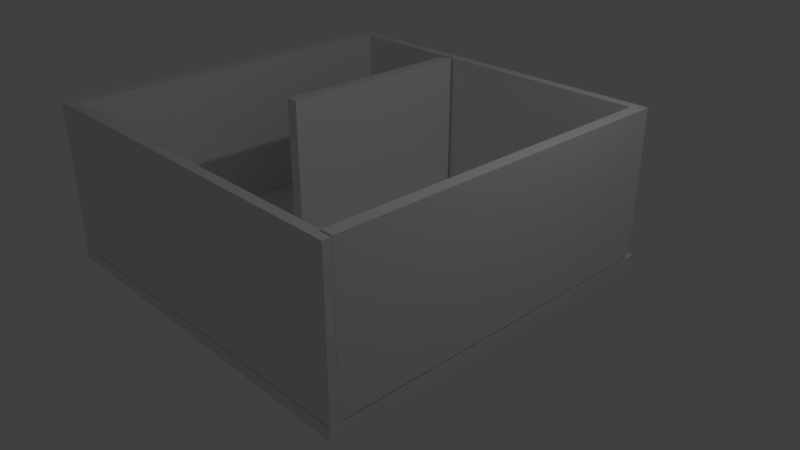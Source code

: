 # Source: room.blend  (saved by Blender 2.79.0; exported with 4.5.12 LTS)
import bpy
from mathutils import Matrix  # noqa: F401  (used for matrix-valued properties, if any)

bpy.ops.wm.read_factory_settings(use_empty=True)
scene = bpy.context.scene
scene.name = 'Scene'

# ---- collections
col_collection_1 = bpy.data.collections.new('Collection 1'); scene.collection.children.link(col_collection_1)

# ---- materials (node trees are filled in below, after node groups)
mat_material = bpy.data.materials.new('Material')
mat_material.alpha_threshold = 0.0
mat_material.use_transparent_shadow = False
mat_material.roughness = 0.5
mat_material.line_color = (0.0, 0.0, 0.0, 1.0)

# ---- material node trees

# ---- world
world_world = bpy.data.worlds.new('World'); scene.world = world_world
world_world.color = (0.05088, 0.05088, 0.05088)
world_world.use_sun_shadow = False
world_world.sun_shadow_jitter_overblur = 0.0
world_world.cycles.sampling_method = 'MANUAL'

# ---- cameras
cam_camera = bpy.data.cameras.new('Camera')
cam_camera.clip_end = 100.0
cam_camera.lens = 35.0
cam_camera.sensor_width = 32.0
cam_camera.sensor_height = 18.0
cam_camera.ortho_scale = 7.314
cam_camera.dof.focus_distance = 0.0
cam_camera.dof.aperture_fstop = 128.0

# ---- lights
light_lamp = bpy.data.lights.new('Lamp', 'POINT')
light_lamp.transmission_factor = 0.0
light_lamp.cutoff_distance = 30.0
light_lamp.energy = 100.0
light_lamp.shadow_buffer_clip_start = 1.001
light_lamp.shadow_soft_size = 0.1
light_lamp.shadow_maximum_resolution = 0.006
light_lamp.use_absolute_resolution = True

# ---- meshes
me_cube_006 = bpy.data.meshes.new('Cube.006')
me_cube_006.from_pydata([(0.8368, -1.175, -0.9768), (0.8368, -1.175, 1.023), (0.8368, 1.572, -0.9768), (0.8368, 1.572, 1.023), (1.003, -1.175, -0.9768), (1.003, -1.175, 1.023), (1.003, 1.572, -0.9768), (1.003, 1.572, 1.023)], [], [(0, 1, 3, 2), (2, 3, 7, 6), (6, 7, 5, 4), (4, 5, 1, 0), (2, 6, 4, 0), (7, 3, 1, 5)])
me_cube_006.use_remesh_preserve_volume = False
me_cube_006.use_remesh_preserve_attributes = False
me_cube_006.use_mirror_vertex_groups = False
me_cube_006.update()
me_cube_005 = bpy.data.meshes.new('Cube.005')
me_cube_005.from_pydata([(3.971, -5.651, -2.508), (3.971, -5.651, -0.5085), (3.971, -0.874, -2.508), (3.971, -0.874, -0.5085), (4.134, -5.651, -2.508), (4.134, -5.651, -0.5085), (4.134, -0.874, -2.508), (4.134, -0.874, -0.5085)], [], [(0, 1, 3, 2), (2, 3, 7, 6), (6, 7, 5, 4), (4, 5, 1, 0), (2, 6, 4, 0), (7, 3, 1, 5)])
me_cube_005.use_remesh_preserve_volume = False
me_cube_005.use_remesh_preserve_attributes = False
me_cube_005.use_mirror_vertex_groups = False
me_cube_005.update()
me_cube_004 = bpy.data.meshes.new('Cube.004')
me_cube_004.from_pydata([(-2.064, -3.758, -1.698), (-2.064, -3.758, 0.3018), (-2.064, 1.024, -1.698), (-2.064, 1.024, 0.3018), (-1.862, -3.758, -1.698), (-1.862, -3.758, 0.3018), (-1.862, 1.024, -1.698), (-1.862, 1.024, 0.3018)], [], [(0, 1, 3, 2), (2, 3, 7, 6), (6, 7, 5, 4), (4, 5, 1, 0), (2, 6, 4, 0), (7, 3, 1, 5)])
me_cube_004.use_remesh_preserve_volume = False
me_cube_004.use_remesh_preserve_attributes = False
me_cube_004.use_mirror_vertex_groups = False
me_cube_004.update()
me_cube_003 = bpy.data.meshes.new('Cube.003')
me_cube_003.from_pydata([(-1.0, 0.08138, -1.715), (-1.0, 0.08138, 0.2846), (-1.0, 0.221, -1.715), (-1.0, 0.221, 0.2846), (3.991, 0.08138, -1.715), (3.991, 0.08138, 0.2846), (3.991, 0.221, -1.715), (3.991, 0.221, 0.2846)], [], [(0, 1, 3, 2), (2, 3, 7, 6), (6, 7, 5, 4), (4, 5, 1, 0), (2, 6, 4, 0), (7, 3, 1, 5)])
me_cube_003.use_remesh_preserve_volume = False
me_cube_003.use_remesh_preserve_attributes = False
me_cube_003.use_mirror_vertex_groups = False
me_cube_003.update()
me_cube_002 = bpy.data.meshes.new('Cube.002')
me_cube_002.from_pydata([(-1.511, -2.431, 0.06957), (-1.511, -2.431, 2.07), (-1.511, -2.304, 0.06957), (-1.511, -2.304, 2.07), (3.535, -2.431, 0.06957), (3.535, -2.431, 2.07), (3.535, -2.304, 0.06957), (3.535, -2.304, 2.07)], [], [(0, 1, 3, 2), (2, 3, 7, 6), (6, 7, 5, 4), (4, 5, 1, 0), (2, 6, 4, 0), (7, 3, 1, 5)])
me_cube_002.use_remesh_preserve_volume = False
me_cube_002.use_remesh_preserve_attributes = False
me_cube_002.use_mirror_vertex_groups = False
me_cube_002.update()
me_cube = bpy.data.meshes.new('Cube')
me_cube.from_pydata([(2.688, 3.158, -0.4736), (2.688, -1.942, -0.4736), (-2.412, -1.942, -0.4736), (-2.412, 3.158, -0.4736), (2.688, 3.158, -0.3256), (2.688, -1.942, -0.3256), (-2.412, -1.942, -0.3256), (-2.412, 3.158, -0.3256)], [], [(0, 1, 2, 3), (4, 7, 6, 5), (0, 4, 5, 1), (1, 5, 6, 2), (2, 6, 7, 3), (4, 0, 3, 7)])
me_cube.materials.append(mat_material)
me_cube.use_remesh_preserve_volume = False
me_cube.use_remesh_preserve_attributes = False
me_cube.use_mirror_vertex_groups = False
me_cube.update()

# ---- objects
ob_cube_005 = bpy.data.objects.new('Cube.005', me_cube_006)
ob_cube_004 = bpy.data.objects.new('Cube.004', me_cube_005)
ob_cube_003 = bpy.data.objects.new('Cube.003', me_cube_004)
ob_cube_002 = bpy.data.objects.new('Cube.002', me_cube_003)
ob_cube_001 = bpy.data.objects.new('Cube.001', me_cube_002)
ob_cube = bpy.data.objects.new('Cube', me_cube)
ob_lamp = bpy.data.objects.new('Lamp', light_lamp)
ob_camera = bpy.data.objects.new('Camera', cam_camera)

# ---- transforms, parenting, visibility, modifiers, constraints
ob_cube_005.location = (-1.867, 0.7782, 0.9049)
ob_cube_005.lineart.crease_threshold = 0.0
ob_cube_004.location = (-1.867, 3.265, 2.459)
ob_cube_004.lineart.crease_threshold = 0.0
ob_cube_003.location = (-0.7578, 1.377, 1.635)
ob_cube_003.lineart.crease_threshold = 0.0
ob_cube_002.location = (-1.758, 2.301, 1.648)
ob_cube_002.lineart.crease_threshold = 0.0
ob_cube_001.location = (-1.27, -0.06678, -0.1332)
ob_cube_001.lineart.crease_threshold = 0.0
ob_cube.location = (-0.3969, -0.5833, 0.2559)
ob_cube.scale = (0.9919, 0.9919, 0.9919)
ob_cube.lock_rotations_4d = False
ob_cube.empty_display_type = 'ARROWS'
ob_cube.lineart.crease_threshold = 0.0
ob_lamp.location = (4.076, 1.005, 5.904)
ob_lamp.rotation_euler = (0.6503, 0.05522, 1.866)
ob_lamp.lock_rotations_4d = False
ob_lamp.empty_display_type = 'ARROWS'
ob_lamp.color = (0.0, 0.0, 0.0, 0.0)
ob_lamp.lineart.crease_threshold = 0.0
ob_camera.location = (7.481, -6.508, 5.344)
ob_camera.rotation_euler = (1.109, 0.0, 0.8149)
ob_camera.lock_rotations_4d = False
ob_camera.empty_display_type = 'ARROWS'
ob_camera.color = (0.0, 0.0, 0.0, 0.0)
ob_camera.display_type = 'WIRE'
ob_camera.lineart.crease_threshold = 0.0

# ---- collection membership
col_collection_1.objects.link(ob_cube_005)
col_collection_1.objects.link(ob_cube_004)
col_collection_1.objects.link(ob_cube_003)
col_collection_1.objects.link(ob_cube_002)
col_collection_1.objects.link(ob_cube_001)
col_collection_1.objects.link(ob_cube)
col_collection_1.objects.link(ob_lamp)
col_collection_1.objects.link(ob_camera)

# ---- scene / render settings (as saved in the file)
scene.camera = ob_camera
scene.frame_start = 1; scene.frame_end = 250; scene.frame_set(1)
scene.render.engine = 'BLENDER_EEVEE_NEXT'
scene.render.resolution_percentage = 50
scene.render.dither_intensity = 0.0
scene.cycles.use_denoising = False
scene.cycles.samples = 128
scene.cycles.sampling_pattern = 'TABULATED_SOBOL'
scene.cycles.use_adaptive_sampling = False
scene.cycles.use_light_tree = False
scene.cycles.blur_glossy = 0.0
scene.cycles.sample_clamp_indirect = 0.0
scene.view_settings.view_transform = 'Standard'
bpy.context.view_layer.update()
